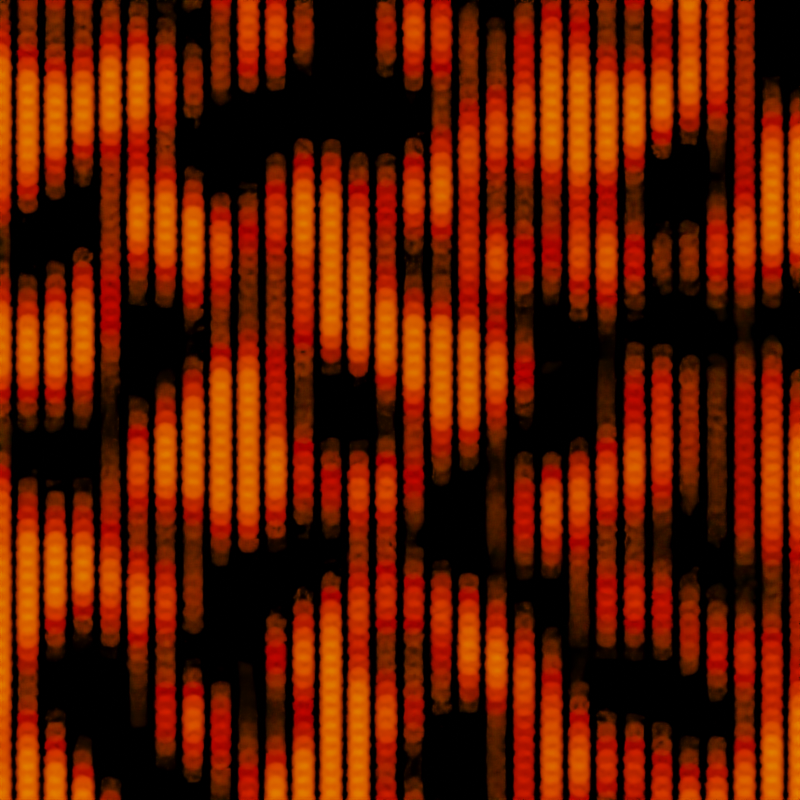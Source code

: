 # Source: Random_Dot_Pattern.blend  (saved by Blender 3.4.6; exported with 4.5.12 LTS)
import bpy
from mathutils import Matrix  # noqa: F401  (used for matrix-valued properties, if any)

bpy.ops.wm.read_factory_settings(use_empty=True)
scene = bpy.context.scene
scene.name = 'Scene'

# ---- collections
col_collection = bpy.data.collections.new('Collection'); scene.collection.children.link(col_collection)

# ---- materials (node trees are filled in below, after node groups)
mat_material_001 = bpy.data.materials.new('Material.001')
mat_material_001.alpha_threshold = 0.0
mat_material_001.use_transparent_shadow = False
mat_material_001.roughness = 0.5
mat_material_001.line_color = (0.0, 0.0, 0.0, 1.0)

# ---- node groups
ng_x = bpy.data.node_groups.new('ジオメトリノード', 'GeometryNodeTree')
_s = ng_x.interface.new_socket(name='ジオメトリ', in_out='OUTPUT', socket_type='NodeSocketGeometry')
_s = ng_x.interface.new_socket(name='ジオメトリ', in_out='INPUT', socket_type='NodeSocketGeometry')
ng_x.is_modifier = True
_N = ng_x.nodes; _L = ng_x.links
n0 = _N.new('GeometryNodeStoreNamedAttribute'); n0.name = 'Store Named Attribute.001'; n0.location = (167, 185)
n0.data_type = 'FLOAT_VECTOR'
n0.domain = 'CORNER'
n0.inputs[2].default_value = 'uv_map'
n1 = _N.new('GeometryNodeStoreNamedAttribute'); n1.name = 'Store Named Attribute'; n1.location = (183, -4)
n1.data_type = 'FLOAT_VECTOR'
n1.domain = 'CORNER'
n1.inputs[2].default_value = 'UVMap'
n2 = _N.new('GeometryNodeMeshIcoSphere'); n2.name = 'ICO球'; n2.location = (158, -4)
n2.inputs[0].default_value = 0.04
n2.inputs[1].default_value = 4
n3 = _N.new('GeometryNodeMeshGrid'); n3.name = 'グリッド'; n3.location = (142, 185)
n3.inputs[0].default_value = 5.0
n3.inputs[1].default_value = 5.0
n3.inputs[2].default_value = 32
n3.inputs[3].default_value = 64
n4 = _N.new('GeometryNodeInstanceOnPoints'); n4.name = 'ポイントにインスタンス作成'; n4.location = (401, 157)
n5 = _N.new('ShaderNodeMix'); n5.name = 'ミックス'; n5.location = (-86, 87)
n5.data_type = 'RGBA'
n5.inputs[0].default_value = 0.0
n6 = _N.new('ShaderNodeTexNoise'); n6.name = 'ノイズテクスチャ.001'; n6.location = (-308, -49)
n6.noise_dimensions = '4D'
n6.inputs[1].default_value = -5.0
n6.inputs[2].default_value = 1.5
n6.inputs[3].default_value = 0.0
n7 = _N.new('ShaderNodeTexNoise'); n7.name = 'ノイズテクスチャ'; n7.location = (-305, 220)
n7.noise_dimensions = '4D'
n7.inputs[2].default_value = 1.5
n7.inputs[3].default_value = 0.0
n8 = _N.new('ShaderNodeValToRGB'); n8.name = 'カラーランプ'; n8.location = (142, -135)
while len(n8.color_ramp.elements) > 1: n8.color_ramp.elements.remove(n8.color_ramp.elements[-1])
n8.color_ramp.elements[0].position = 0.375; n8.color_ramp.elements[0].color = (0.0, 0.0, 0.0, 1.0)
_e = n8.color_ramp.elements.new(0.64); _e.color = (0.47, 0.47, 0.47, 1.0)
n9 = _N.new('GeometryNodeStoreNamedAttribute'); n9.name = '名前付き属性格納'; n9.location = (572, -14)
n9.domain = 'INSTANCE'
n9.inputs[2].default_value = 'Color'
n10 = _N.new('GeometryNodeSetMaterial'); n10.name = 'マテリアル設定'; n10.location = (743, 161)
n10.inputs[2].default_value = mat_material_001
n11 = _N.new('NodeGroupOutput'); n11.name = 'グループ出力'; n11.location = (913, 3)
_L.new(n0.outputs[0], n4.inputs[0])
_L.new(n1.outputs[0], n4.inputs[2])
_L.new(n5.outputs[2], n8.inputs[0])
_L.new(n7.outputs[0], n5.inputs[6])
_L.new(n6.outputs[0], n5.inputs[7])
_L.new(n10.outputs[0], n11.inputs[0])
_L.new(n4.outputs[0], n9.inputs[0])
_L.new(n8.outputs[0], n4.inputs[6])
_L.new(n9.outputs[0], n10.inputs[0])
_L.new(n8.outputs[0], n9.inputs[3])
_L.new(n2.outputs[0], n1.inputs[0])
_L.new(n2.outputs[1], n1.inputs[3])
_L.new(n3.outputs[0], n0.inputs[0])
_L.new(n3.outputs[1], n0.inputs[3])
n11.is_active_output = True

# ---- material node trees
mat_material_001.use_nodes = True; mat_material_001.node_tree.nodes.clear()
_N = mat_material_001.node_tree.nodes; _L = mat_material_001.node_tree.links
n0 = _N.new('ShaderNodeMapRange'); n0.name = '範囲マッピング'; n0.location = (-288, 226)
n1 = _N.new('ShaderNodeAttribute'); n1.name = '属性'; n1.location = (-456, 229)
n1.attribute_type = 'INSTANCER'
n1.attribute_name = 'Color'
n2 = _N.new('ShaderNodeValToRGB'); n2.name = 'カラーランプ'; n2.location = (-102, 197)
while len(n2.color_ramp.elements) > 1: n2.color_ramp.elements.remove(n2.color_ramp.elements[-1])
n2.color_ramp.elements[0].position = 0.0; n2.color_ramp.elements[0].color = (1.0, 0.3018, 0.0, 1.0)
_e = n2.color_ramp.elements.new(0.25); _e.color = (1.0, 0.0, 0.0, 1.0)
_e = n2.color_ramp.elements.new(0.5); _e.color = (1.0, 0.09, 0.0, 1.0)
_e = n2.color_ramp.elements.new(0.75); _e.color = (1.0, 0.3, 0.0, 1.0)
_e = n2.color_ramp.elements.new(1.0); _e.color = (1.0, 0.0, 0.0, 1.0)
n3 = _N.new('ShaderNodeEmission'); n3.name = '放射'; n3.location = (173, 100)
n3.inputs[1].default_value = 10.0
n4 = _N.new('ShaderNodeOutputMaterial'); n4.name = 'Material Output'; n4.location = (355, 118)
_L.new(n3.outputs[0], n4.inputs[0])
_L.new(n0.outputs[0], n2.inputs[0])
_L.new(n2.outputs[0], n3.inputs[0])
_L.new(n1.outputs[2], n0.inputs[0])
n4.is_active_output = True

# ---- cameras
cam_x = bpy.data.cameras.new('カメラ')
cam_x.passepartout_alpha = 1.0
cam_x.show_composition_center = True
cam_x.dof.use_dof = True
cam_x.dof.aperture_fstop = 0.15

# ---- meshes
me_x = bpy.data.meshes.new('平面')
me_x.from_pydata([(-1.0, -1.0, 0.0), (1.0, -1.0, 0.0), (-1.0, 1.0, 0.0), (1.0, 1.0, 0.0)], [], [(0, 1, 3, 2)])
_uv = me_x.uv_layers.new(name='UVマップ')
_uv.uv.foreach_set('vector', [0.0, 0.0, 1.0, 0.0, 1.0, 1.0, 0.0, 1.0])
me_x.materials.append(mat_material_001)
me_x.update()

# ---- objects
ob_x = bpy.data.objects.new('平面', me_x)
ob_x_1 = bpy.data.objects.new('カメラ', cam_x)

# ---- transforms, parenting, visibility, modifiers, constraints
ob_x.location = (0.0, 0.0, 0.0)
_m = ob_x.modifiers.new('ジオメトリノード', 'NODES')
_m.node_group = ng_x
ob_x_1.location = (0.0, 0.0, 6.5)

# ---- collection membership
col_collection.objects.link(ob_x)
col_collection.objects.link(ob_x_1)

# ---- scene / render settings (as saved in the file)
scene.camera = ob_x_1
scene.frame_start = 0; scene.frame_end = 250; scene.frame_set(0)
scene.render.engine = 'BLENDER_EEVEE_NEXT'
scene.render.image_settings.file_format = 'FFMPEG'
scene.render.image_settings.color_mode = 'RGB'
scene.render.image_settings.compression = 0
scene.render.resolution_x = 1080
scene.render.use_high_quality_normals = True
scene.cycles.use_denoising = False
scene.cycles.samples = 32
scene.cycles.sampling_pattern = 'TABULATED_SOBOL'
scene.cycles.use_light_tree = False
scene.eevee.use_taa_reprojection = False
scene.eevee.volumetric_tile_size = '16'
scene.view_settings.view_transform = 'Filmic'
bpy.context.view_layer.update()
